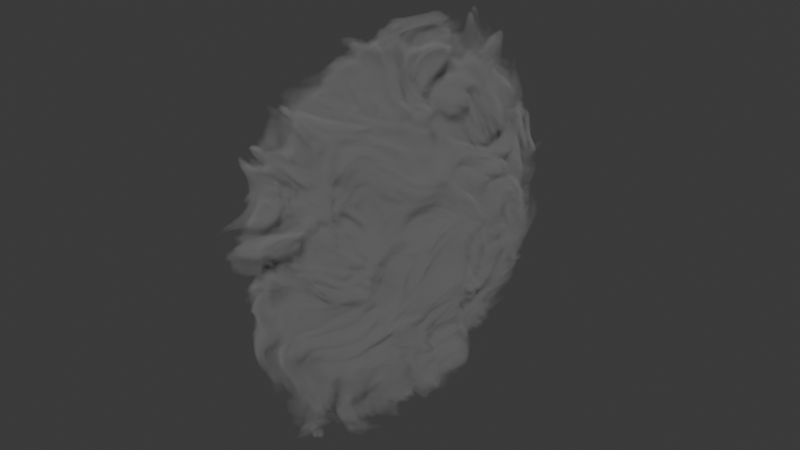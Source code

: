 # Source: nube2.blend  (saved by Blender 4.1.23; exported with 4.5.12 LTS)
import bpy
from mathutils import Matrix  # noqa: F401  (used for matrix-valued properties, if any)

bpy.ops.wm.read_factory_settings(use_empty=True)
scene = bpy.context.scene
scene.name = 'Scene'

# ---- collections
col_collection = bpy.data.collections.new('Collection'); scene.collection.children.link(col_collection)

# ---- materials (node trees are filled in below, after node groups)
mat_material = bpy.data.materials.new('Material')
mat_material.alpha_threshold = 0.0
mat_material.use_transparent_shadow = False
mat_material.roughness = 0.5
mat_material.line_color = (0.0, 0.0, 0.0, 1.0)

# ---- node groups
ng_nodegroup = bpy.data.node_groups.new('NodeGroup', 'ShaderNodeTree')
_s = ng_nodegroup.interface.new_socket(name='Volume', in_out='OUTPUT', socket_type='NodeSocketShader')
_N = ng_nodegroup.nodes; _L = ng_nodegroup.links
n0 = _N.new('NodeGroupOutput'); n0.name = 'Group Output'; n0.location = (876, 0)
n1 = _N.new('NodeGroupInput'); n1.name = 'Group Input'; n1.location = (-786, 0)
n2 = _N.new('ShaderNodeTexCoord'); n2.name = 'Texture Coordinate'; n2.location = (-586, 13)
n3 = _N.new('ShaderNodeVectorMath'); n3.name = 'Vector Math'; n3.location = (-306, 99)
n3.operation = 'MULTIPLY'
n3.inputs[1].default_value = (2.7, 1.0, 1.0)
n4 = _N.new('ShaderNodeMapRange'); n4.name = 'Map Range'; n4.location = (356, 25)
n4.inputs[1].default_value = 1.0
n4.inputs[2].default_value = 0.0
n4.inputs[4].default_value = 100.0
n5 = _N.new('ShaderNodeVectorMath'); n5.name = 'Vector Math.001'; n5.location = (136, -15)
n5.operation = 'LENGTH'
n6 = _N.new('ShaderNodeTexNoise'); n6.name = 'Noise Texture'; n6.location = (-334, -172)
n6.inputs[2].default_value = 2.0
n6.inputs[3].default_value = 4.0
n6.inputs[8].default_value = 2.1
n7 = _N.new('ShaderNodeMix'); n7.name = 'Mix'; n7.location = (-84, 172)
n7.data_type = 'RGBA'
n7.blend_type = 'LINEAR_LIGHT'
n8 = _N.new('ShaderNodeVolumePrincipled'); n8.name = 'Principled Volume'; n8.location = (586, 75)
n8.inputs[0].default_value = (0.6188, 0.6188, 0.6188, 1.0)
_L.new(n3.outputs[0], n7.inputs[6])
_L.new(n6.outputs[1], n7.inputs[7])
_L.new(n4.outputs[0], n8.inputs[2])
_L.new(n5.outputs[1], n4.inputs[0])
_L.new(n2.outputs[3], n3.inputs[0])
_L.new(n7.outputs[2], n5.inputs[0])
_L.new(n2.outputs[3], n6.inputs[0])
_L.new(n8.outputs[0], n0.inputs[0])
n0.is_active_output = True

# ---- material node trees
mat_material.use_nodes = True; mat_material.node_tree.nodes.clear()
_N = mat_material.node_tree.nodes; _L = mat_material.node_tree.links
n0 = _N.new('ShaderNodeOutputMaterial'); n0.name = 'Material Output'; n0.location = (1083, 352)
n1 = _N.new('ShaderNodeGroup'); n1.name = 'Group'; n1.location = (177, 351)
n1.node_tree = ng_nodegroup
_L.new(n1.outputs[0], n0.inputs[1])
n0.is_active_output = True

# ---- world
world_world = bpy.data.worlds.new('World'); scene.world = world_world
world_world.use_nodes = True; world_world.node_tree.nodes.clear()
_N = world_world.node_tree.nodes; _L = world_world.node_tree.links
n0 = _N.new('ShaderNodeOutputWorld'); n0.name = 'World Output'; n0.location = (300, 300)
n1 = _N.new('ShaderNodeBackground'); n1.name = 'Background'; n1.location = (10, 300)
n1.inputs[0].default_value = (0.05088, 0.05088, 0.05088, 1.0)
_L.new(n1.outputs[0], n0.inputs[0])
n0.is_active_output = True
world_world.color = (0.05088, 0.05088, 0.05088)
world_world.use_sun_shadow = False
world_world.sun_shadow_jitter_overblur = 0.0

# ---- meshes
me_cube = bpy.data.meshes.new('Cube')
me_cube.from_pydata([(1.0, 1.0, 1.0), (1.0, 1.0, -1.0), (1.0, -1.0, 1.0), (1.0, -1.0, -1.0), (-1.0, 1.0, 1.0), (-1.0, 1.0, -1.0), (-1.0, -1.0, 1.0), (-1.0, -1.0, -1.0)], [], [(0, 4, 6, 2), (3, 2, 6, 7), (7, 6, 4, 5), (5, 1, 3, 7), (1, 0, 2, 3), (5, 4, 0, 1)])
_uv = me_cube.uv_layers.new(name='UVMap')
_uv.uv.foreach_set('vector', [0.625, 0.5, 0.875, 0.5, 0.875, 0.75, 0.625, 0.75, 0.375, 0.75, 0.625, 0.75, 0.625, 1.0, 0.375, 1.0, 0.375, 0.0, 0.625, 0.0, 0.625, 0.25, 0.375, 0.25, 0.125, 0.5, 0.375, 0.5, 0.375, 0.75, 0.125, 0.75, 0.375, 0.5, 0.625, 0.5, 0.625, 0.75, 0.375, 0.75, 0.375, 0.25, 0.625, 0.25, 0.625, 0.5, 0.375, 0.5])
me_cube.materials.append(mat_material)
me_cube.use_mirror_vertex_groups = False
me_cube.update()

# ---- objects
ob_cube = bpy.data.objects.new('Cube', me_cube)

# ---- transforms, parenting, visibility, modifiers, constraints
ob_cube.location = (0.0, 0.0, 0.0)
ob_cube.scale = (-4.075, -4.075, -4.075)
ob_cube.lock_rotations_4d = False
ob_cube.empty_display_type = 'ARROWS'
ob_cube.lineart.crease_threshold = 0.0

# ---- collection membership
col_collection.objects.link(ob_cube)

# ---- scene / render settings (as saved in the file)
scene.frame_start = 1; scene.frame_end = 250; scene.frame_set(1)
scene.render.engine = 'CYCLES'
scene.cycles.sampling_pattern = 'TABULATED_SOBOL'
scene.eevee.ray_tracing_options.trace_max_roughness = 0.0
bpy.context.view_layer.update()

# ---- added for rendering (the .blend has no active camera and no usable light): camera, sun
cam_auto = bpy.data.cameras.new('AutoCamera')
cam_auto.lens = 50.0
cam_auto.sensor_width = 36.0
cam_auto.clip_end = 1000.0
ob_auto_camera = bpy.data.objects.new('AutoCamera', cam_auto)
scene.collection.objects.link(ob_auto_camera)
ob_auto_camera.location = (13.0606, -15.6727, 10.4485)
ob_auto_camera.rotation_euler = (1.09748, -7.21219e-08, 0.694738)
scene.camera = ob_auto_camera
light_auto_sun = bpy.data.lights.new('AutoSun', 'SUN')
light_auto_sun.energy = 3.0
light_auto_sun.angle = 0.0523599
ob_auto_sun = bpy.data.objects.new('AutoSun', light_auto_sun)
scene.collection.objects.link(ob_auto_sun)
ob_auto_sun.rotation_euler = (0.872665, 0.174533, 0.523599)
bpy.context.view_layer.update()
